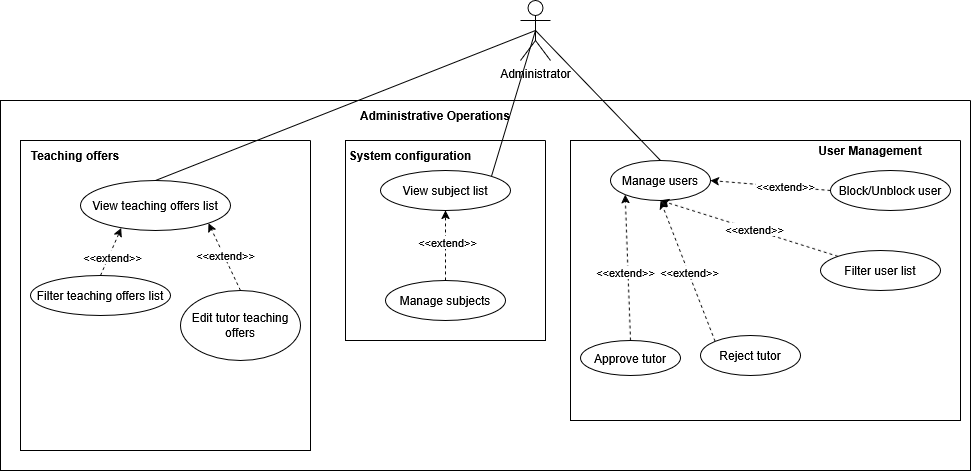

The diagram above was exported from draw.io. Its source (the exported page's mxGraphModel, read from the mxfile embedded in the PNG):
<mxGraphModel dx="2214" dy="892" grid="1" gridSize="10" guides="1" tooltips="1" connect="1" arrows="1" fold="1" page="1" pageScale="1" pageWidth="850" pageHeight="1100" math="0" shadow="0">
  <root>
    <mxCell id="0" />
    <mxCell id="1" parent="0" />
    <mxCell id="hK63mgOG_xy1Q7EZsAVV-34" edge="1" parent="1" source="hK63mgOG_xy1Q7EZsAVV-1" style="rounded=0;orthogonalLoop=1;jettySize=auto;html=1;exitX=0.5;exitY=0.5;exitDx=0;exitDy=0;exitPerimeter=0;entryX=1;entryY=0;entryDx=0;entryDy=0;endArrow=none;endFill=0;" target="hK63mgOG_xy1Q7EZsAVV-27">
      <mxGeometry relative="1" as="geometry" />
    </mxCell>
    <mxCell id="hK63mgOG_xy1Q7EZsAVV-36" edge="1" parent="1" source="hK63mgOG_xy1Q7EZsAVV-1" style="rounded=0;orthogonalLoop=1;jettySize=auto;html=1;exitX=0.5;exitY=0.5;exitDx=0;exitDy=0;exitPerimeter=0;entryX=0.5;entryY=0;entryDx=0;entryDy=0;endArrow=none;endFill=0;" target="hK63mgOG_xy1Q7EZsAVV-7">
      <mxGeometry relative="1" as="geometry" />
    </mxCell>
    <mxCell id="OTLToNBgQH_4iDZcOE70-9" edge="1" parent="1" source="hK63mgOG_xy1Q7EZsAVV-1" style="rounded=0;orthogonalLoop=1;jettySize=auto;html=1;exitX=0.5;exitY=0.5;exitDx=0;exitDy=0;exitPerimeter=0;entryX=0.5;entryY=0;entryDx=0;entryDy=0;endArrow=none;endFill=0;" target="OTLToNBgQH_4iDZcOE70-8">
      <mxGeometry relative="1" as="geometry" />
    </mxCell>
    <mxCell id="hK63mgOG_xy1Q7EZsAVV-1" parent="1" style="shape=umlActor;verticalLabelPosition=bottom;verticalAlign=top;html=1;outlineConnect=0;" value="Administrator" vertex="1">
      <mxGeometry height="60" width="30" x="410" y="390" as="geometry" />
    </mxCell>
    <mxCell id="hK63mgOG_xy1Q7EZsAVV-3" parent="1" style="swimlane;startSize=0;" value="" vertex="1">
      <mxGeometry height="370" width="970" x="-110" y="490" as="geometry" />
    </mxCell>
    <mxCell id="hK63mgOG_xy1Q7EZsAVV-4" parent="hK63mgOG_xy1Q7EZsAVV-3" style="text;html=1;whiteSpace=wrap;strokeColor=none;fillColor=none;align=center;verticalAlign=middle;rounded=0;fontStyle=1" value="Administrative Operations" vertex="1">
      <mxGeometry height="30" width="180" x="345" as="geometry" />
    </mxCell>
    <mxCell id="hK63mgOG_xy1Q7EZsAVV-5" parent="hK63mgOG_xy1Q7EZsAVV-3" style="swimlane;startSize=0;" value="" vertex="1">
      <mxGeometry height="280" width="390" x="570" y="40" as="geometry" />
    </mxCell>
    <mxCell id="hK63mgOG_xy1Q7EZsAVV-6" parent="hK63mgOG_xy1Q7EZsAVV-5" style="text;html=1;whiteSpace=wrap;strokeColor=none;fillColor=none;align=center;verticalAlign=middle;rounded=0;" value="&lt;b&gt;User Management&lt;/b&gt;" vertex="1">
      <mxGeometry height="20" width="120" x="240" as="geometry" />
    </mxCell>
    <mxCell id="hK63mgOG_xy1Q7EZsAVV-7" parent="hK63mgOG_xy1Q7EZsAVV-5" style="ellipse;whiteSpace=wrap;html=1;" value="Manage users" vertex="1">
      <mxGeometry height="40" width="100" x="40" y="20" as="geometry" />
    </mxCell>
    <mxCell id="hK63mgOG_xy1Q7EZsAVV-10" edge="1" parent="hK63mgOG_xy1Q7EZsAVV-5" source="hK63mgOG_xy1Q7EZsAVV-8" style="rounded=0;orthogonalLoop=1;jettySize=auto;html=1;exitX=0;exitY=0.5;exitDx=0;exitDy=0;entryX=1;entryY=0.5;entryDx=0;entryDy=0;dashed=1;" target="hK63mgOG_xy1Q7EZsAVV-7">
      <mxGeometry relative="1" as="geometry" />
    </mxCell>
    <mxCell id="hK63mgOG_xy1Q7EZsAVV-20" connectable="0" parent="hK63mgOG_xy1Q7EZsAVV-10" style="edgeLabel;html=1;align=center;verticalAlign=middle;resizable=0;points=[];" value="&amp;lt;&amp;lt;extend&amp;gt;&amp;gt;" vertex="1">
      <mxGeometry relative="1" x="-0.2318" y="-1" as="geometry">
        <mxPoint as="offset" />
      </mxGeometry>
    </mxCell>
    <mxCell id="hK63mgOG_xy1Q7EZsAVV-8" parent="hK63mgOG_xy1Q7EZsAVV-5" style="ellipse;whiteSpace=wrap;html=1;" value="Block/Unblock user" vertex="1">
      <mxGeometry height="40" width="120" x="260" y="30" as="geometry" />
    </mxCell>
    <mxCell id="hK63mgOG_xy1Q7EZsAVV-13" edge="1" parent="hK63mgOG_xy1Q7EZsAVV-5" source="hK63mgOG_xy1Q7EZsAVV-12" style="rounded=0;orthogonalLoop=1;jettySize=auto;html=1;exitX=0;exitY=0;exitDx=0;exitDy=0;entryX=0.5;entryY=1;entryDx=0;entryDy=0;dashed=1;" target="hK63mgOG_xy1Q7EZsAVV-7">
      <mxGeometry relative="1" as="geometry" />
    </mxCell>
    <mxCell id="hK63mgOG_xy1Q7EZsAVV-22" connectable="0" parent="hK63mgOG_xy1Q7EZsAVV-13" style="edgeLabel;html=1;align=center;verticalAlign=middle;resizable=0;points=[];" value="&amp;lt;&amp;lt;extend&amp;gt;&amp;gt;" vertex="1">
      <mxGeometry relative="1" x="-0.05" y="-1" as="geometry">
        <mxPoint as="offset" />
      </mxGeometry>
    </mxCell>
    <mxCell id="hK63mgOG_xy1Q7EZsAVV-12" parent="hK63mgOG_xy1Q7EZsAVV-5" style="ellipse;whiteSpace=wrap;html=1;" value="&lt;div&gt;Filter user list&lt;/div&gt;" vertex="1">
      <mxGeometry height="40" width="120" x="250" y="110" as="geometry" />
    </mxCell>
    <mxCell id="hK63mgOG_xy1Q7EZsAVV-18" edge="1" parent="hK63mgOG_xy1Q7EZsAVV-5" source="hK63mgOG_xy1Q7EZsAVV-16" style="rounded=0;orthogonalLoop=1;jettySize=auto;html=1;exitX=0.5;exitY=0;exitDx=0;exitDy=0;entryX=0;entryY=1;entryDx=0;entryDy=0;dashed=1;" target="hK63mgOG_xy1Q7EZsAVV-7">
      <mxGeometry relative="1" as="geometry">
        <mxPoint x="90" y="230" as="targetPoint" />
      </mxGeometry>
    </mxCell>
    <mxCell id="hK63mgOG_xy1Q7EZsAVV-24" connectable="0" parent="hK63mgOG_xy1Q7EZsAVV-18" style="edgeLabel;html=1;align=center;verticalAlign=middle;resizable=0;points=[];" value="&amp;lt;&amp;lt;extend&amp;gt;&amp;gt;" vertex="1">
      <mxGeometry relative="1" x="-0.05" y="3" as="geometry">
        <mxPoint as="offset" />
      </mxGeometry>
    </mxCell>
    <mxCell id="hK63mgOG_xy1Q7EZsAVV-16" parent="hK63mgOG_xy1Q7EZsAVV-5" style="ellipse;whiteSpace=wrap;html=1;" value="Approve tutor" vertex="1">
      <mxGeometry height="35" width="100" x="10" y="200" as="geometry" />
    </mxCell>
    <mxCell id="hK63mgOG_xy1Q7EZsAVV-19" edge="1" parent="hK63mgOG_xy1Q7EZsAVV-5" source="hK63mgOG_xy1Q7EZsAVV-17" style="rounded=0;orthogonalLoop=1;jettySize=auto;html=1;exitX=0;exitY=0;exitDx=0;exitDy=0;dashed=1;entryX=0.5;entryY=1;entryDx=0;entryDy=0;" target="hK63mgOG_xy1Q7EZsAVV-7">
      <mxGeometry relative="1" as="geometry">
        <mxPoint x="139.49747468305804" y="222.6776695296635" as="targetPoint" />
      </mxGeometry>
    </mxCell>
    <mxCell id="hK63mgOG_xy1Q7EZsAVV-23" connectable="0" parent="hK63mgOG_xy1Q7EZsAVV-19" style="edgeLabel;html=1;align=center;verticalAlign=middle;resizable=0;points=[];" value="&amp;lt;&amp;lt;extend&amp;gt;&amp;gt;" vertex="1">
      <mxGeometry relative="1" x="-0.0243" y="-1" as="geometry">
        <mxPoint as="offset" />
      </mxGeometry>
    </mxCell>
    <mxCell id="hK63mgOG_xy1Q7EZsAVV-17" parent="hK63mgOG_xy1Q7EZsAVV-5" style="ellipse;whiteSpace=wrap;html=1;" value="Reject tutor" vertex="1">
      <mxGeometry height="40" width="100" x="130" y="195" as="geometry" />
    </mxCell>
    <mxCell id="hK63mgOG_xy1Q7EZsAVV-25" parent="hK63mgOG_xy1Q7EZsAVV-3" style="swimlane;startSize=0;" value="" vertex="1">
      <mxGeometry height="200" width="200" x="345" y="40" as="geometry" />
    </mxCell>
    <mxCell id="hK63mgOG_xy1Q7EZsAVV-26" parent="hK63mgOG_xy1Q7EZsAVV-25" style="text;html=1;whiteSpace=wrap;strokeColor=none;fillColor=none;align=center;verticalAlign=middle;rounded=0;" value="&lt;b&gt;System configuration&lt;/b&gt;" vertex="1">
      <mxGeometry height="30" width="130" as="geometry" />
    </mxCell>
    <mxCell id="hK63mgOG_xy1Q7EZsAVV-27" parent="hK63mgOG_xy1Q7EZsAVV-25" style="ellipse;whiteSpace=wrap;html=1;" value="View subject list" vertex="1">
      <mxGeometry height="40" width="130" x="35" y="30" as="geometry" />
    </mxCell>
    <mxCell id="hK63mgOG_xy1Q7EZsAVV-29" edge="1" parent="hK63mgOG_xy1Q7EZsAVV-25" source="hK63mgOG_xy1Q7EZsAVV-28" style="rounded=0;orthogonalLoop=1;jettySize=auto;html=1;exitX=0.5;exitY=0;exitDx=0;exitDy=0;entryX=0.5;entryY=1;entryDx=0;entryDy=0;dashed=1;" target="hK63mgOG_xy1Q7EZsAVV-27">
      <mxGeometry relative="1" as="geometry" />
    </mxCell>
    <mxCell id="hK63mgOG_xy1Q7EZsAVV-30" connectable="0" parent="hK63mgOG_xy1Q7EZsAVV-29" style="edgeLabel;html=1;align=center;verticalAlign=middle;resizable=0;points=[];" value="&amp;lt;&amp;lt;extend&amp;gt;&amp;gt;" vertex="1">
      <mxGeometry relative="1" x="0.1143" y="-1" as="geometry">
        <mxPoint as="offset" />
      </mxGeometry>
    </mxCell>
    <mxCell id="hK63mgOG_xy1Q7EZsAVV-28" parent="hK63mgOG_xy1Q7EZsAVV-25" style="ellipse;whiteSpace=wrap;html=1;" value="Manage subjects" vertex="1">
      <mxGeometry height="40" width="120" x="40" y="140" as="geometry" />
    </mxCell>
    <mxCell id="OTLToNBgQH_4iDZcOE70-6" parent="hK63mgOG_xy1Q7EZsAVV-3" style="swimlane;startSize=0;" value="" vertex="1">
      <mxGeometry height="310" width="290" x="20" y="40" as="geometry" />
    </mxCell>
    <mxCell id="OTLToNBgQH_4iDZcOE70-7" parent="OTLToNBgQH_4iDZcOE70-6" style="text;html=1;whiteSpace=wrap;strokeColor=none;fillColor=none;align=center;verticalAlign=middle;rounded=0;" value="&lt;b&gt;Teaching offers&lt;/b&gt;" vertex="1">
      <mxGeometry height="20" width="110" y="5" as="geometry" />
    </mxCell>
    <mxCell id="OTLToNBgQH_4iDZcOE70-8" parent="OTLToNBgQH_4iDZcOE70-6" style="ellipse;whiteSpace=wrap;html=1;" value="View teaching offers list" vertex="1">
      <mxGeometry height="50" width="150" x="60" y="40" as="geometry" />
    </mxCell>
    <mxCell id="OTLToNBgQH_4iDZcOE70-11" edge="1" parent="OTLToNBgQH_4iDZcOE70-6" source="OTLToNBgQH_4iDZcOE70-10" style="rounded=0;orthogonalLoop=1;jettySize=auto;html=1;exitX=0.5;exitY=0;exitDx=0;exitDy=0;entryX=1;entryY=1;entryDx=0;entryDy=0;dashed=1;" target="OTLToNBgQH_4iDZcOE70-8">
      <mxGeometry relative="1" as="geometry" />
    </mxCell>
    <mxCell id="OTLToNBgQH_4iDZcOE70-12" connectable="0" parent="OTLToNBgQH_4iDZcOE70-11" style="edgeLabel;html=1;align=center;verticalAlign=middle;resizable=0;points=[];" value="&amp;lt;&amp;lt;extend&amp;gt;&amp;gt;" vertex="1">
      <mxGeometry relative="1" x="0.062" y="-2" as="geometry">
        <mxPoint y="1" as="offset" />
      </mxGeometry>
    </mxCell>
    <mxCell id="OTLToNBgQH_4iDZcOE70-10" parent="OTLToNBgQH_4iDZcOE70-6" style="ellipse;whiteSpace=wrap;html=1;" value="Edit tutor teaching offers" vertex="1">
      <mxGeometry height="70" width="120" x="160" y="150" as="geometry" />
    </mxCell>
    <mxCell id="OTLToNBgQH_4iDZcOE70-13" parent="OTLToNBgQH_4iDZcOE70-6" style="ellipse;whiteSpace=wrap;html=1;" value="Filter teaching offers list" vertex="1">
      <mxGeometry height="40" width="140" x="10" y="135" as="geometry" />
    </mxCell>
    <mxCell id="OTLToNBgQH_4iDZcOE70-14" edge="1" parent="OTLToNBgQH_4iDZcOE70-6" source="OTLToNBgQH_4iDZcOE70-13" style="rounded=0;orthogonalLoop=1;jettySize=auto;html=1;exitX=0.5;exitY=0;exitDx=0;exitDy=0;entryX=0.272;entryY=0.952;entryDx=0;entryDy=0;entryPerimeter=0;dashed=1;" target="OTLToNBgQH_4iDZcOE70-8">
      <mxGeometry relative="1" as="geometry" />
    </mxCell>
    <mxCell id="OTLToNBgQH_4iDZcOE70-15" connectable="0" parent="OTLToNBgQH_4iDZcOE70-14" style="edgeLabel;html=1;align=center;verticalAlign=middle;resizable=0;points=[];" value="&amp;lt;&amp;lt;extend&amp;gt;&amp;gt;" vertex="1">
      <mxGeometry relative="1" x="-0.172" y="-3" as="geometry">
        <mxPoint as="offset" />
      </mxGeometry>
    </mxCell>
  </root>
</mxGraphModel>